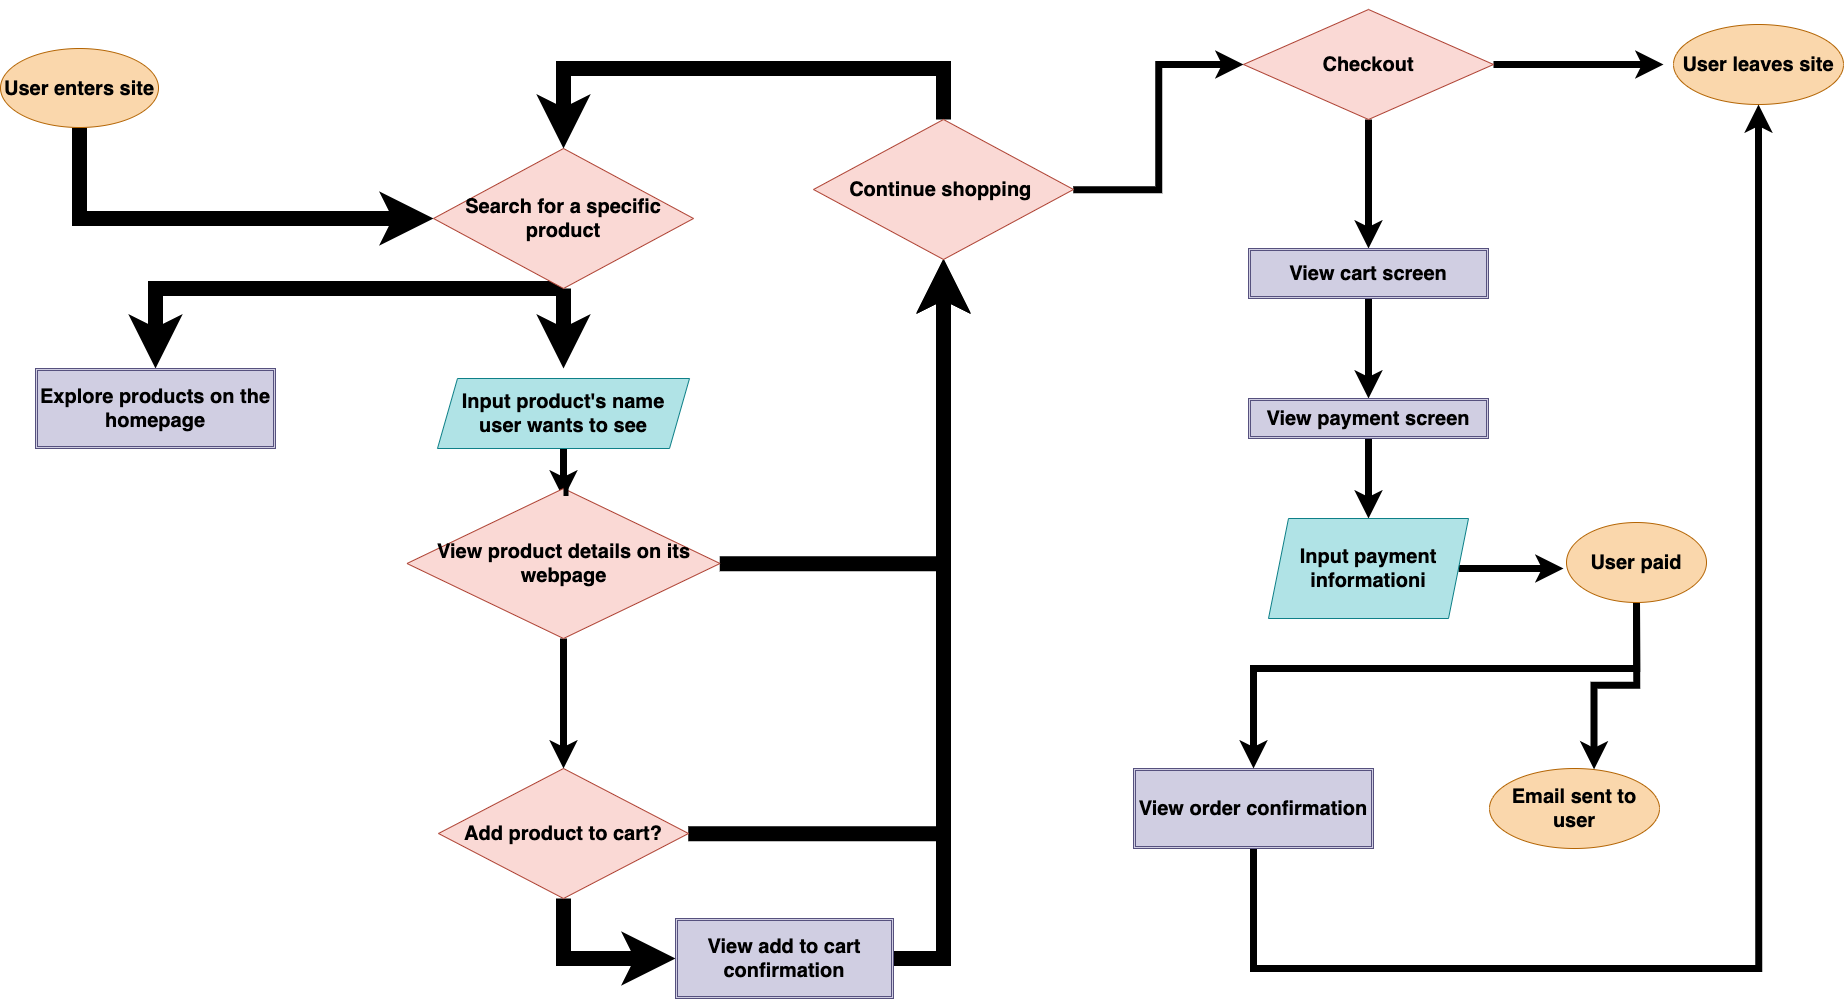

The diagram above was exported from draw.io. Its source (the exported page's mxGraphModel, read from the mxfile embedded in the PNG):
<mxGraphModel dx="2730" dy="1180" grid="1" gridSize="10" guides="1" tooltips="1" connect="1" arrows="1" fold="1" page="1" pageScale="1" pageWidth="850" pageHeight="1100" math="0" shadow="0">
  <root>
    <mxCell id="0" />
    <mxCell id="1" parent="0" />
    <mxCell id="69" style="edgeStyle=orthogonalEdgeStyle;rounded=0;orthogonalLoop=1;jettySize=auto;html=1;entryX=0;entryY=0.5;entryDx=0;entryDy=0;fontSize=20;fontColor=#000000;strokeWidth=15;" edge="1" parent="1" source="2" target="16">
      <mxGeometry relative="1" as="geometry">
        <Array as="points">
          <mxPoint x="-504" y="240" />
        </Array>
      </mxGeometry>
    </mxCell>
    <mxCell id="2" value="&lt;font color=&quot;#000000&quot; size=&quot;1&quot;&gt;&lt;b style=&quot;font-size: 20px&quot;&gt;User enters site&lt;/b&gt;&lt;/font&gt;" style="ellipse;whiteSpace=wrap;html=1;fillColor=#fad7ac;strokeColor=#b46504;" vertex="1" parent="1">
      <mxGeometry x="-583" y="70" width="158" height="79" as="geometry" />
    </mxCell>
    <mxCell id="10" value="&lt;font color=&quot;#000000&quot; size=&quot;1&quot;&gt;&lt;b style=&quot;font-size: 20px&quot;&gt;User leaves site&lt;/b&gt;&lt;/font&gt;" style="ellipse;whiteSpace=wrap;html=1;fillColor=#fad7ac;strokeColor=#b46504;" vertex="1" parent="1">
      <mxGeometry x="1090" y="46" width="170" height="80" as="geometry" />
    </mxCell>
    <mxCell id="41" style="edgeStyle=orthogonalEdgeStyle;rounded=0;orthogonalLoop=1;jettySize=auto;html=1;exitX=0.5;exitY=1;exitDx=0;exitDy=0;fontSize=20;fontColor=#000000;strokeWidth=15;" edge="1" parent="1" source="16">
      <mxGeometry relative="1" as="geometry">
        <mxPoint x="-19.999999999999773" y="390" as="targetPoint" />
      </mxGeometry>
    </mxCell>
    <mxCell id="73" style="edgeStyle=orthogonalEdgeStyle;rounded=0;orthogonalLoop=1;jettySize=auto;html=1;exitX=0.5;exitY=1;exitDx=0;exitDy=0;entryX=0.5;entryY=0;entryDx=0;entryDy=0;fontSize=20;fontColor=#000000;strokeWidth=15;" edge="1" parent="1" source="16" target="71">
      <mxGeometry relative="1" as="geometry">
        <Array as="points">
          <mxPoint x="-428" y="310" />
        </Array>
      </mxGeometry>
    </mxCell>
    <mxCell id="16" value="&lt;b&gt;Search for a specific product&lt;/b&gt;" style="rhombus;whiteSpace=wrap;html=1;fillColor=#fad9d5;strokeColor=#ae4132;fontSize=20;fontColor=#000000;" vertex="1" parent="1">
      <mxGeometry x="-150" y="170" width="260" height="140" as="geometry" />
    </mxCell>
    <mxCell id="56" style="edgeStyle=orthogonalEdgeStyle;rounded=0;orthogonalLoop=1;jettySize=auto;html=1;entryX=0;entryY=0.5;entryDx=0;entryDy=0;fontSize=20;fontColor=#000000;strokeWidth=15;" edge="1" parent="1" source="20" target="55">
      <mxGeometry relative="1" as="geometry" />
    </mxCell>
    <mxCell id="67" style="edgeStyle=orthogonalEdgeStyle;rounded=0;orthogonalLoop=1;jettySize=auto;html=1;fontSize=20;fontColor=#000000;strokeWidth=15;" edge="1" parent="1" source="20" target="57">
      <mxGeometry relative="1" as="geometry" />
    </mxCell>
    <mxCell id="20" value="&lt;b&gt;Add product to cart?&lt;/b&gt;" style="rhombus;whiteSpace=wrap;html=1;fillColor=#fad9d5;strokeColor=#ae4132;fontSize=20;fontColor=#000000;" vertex="1" parent="1">
      <mxGeometry x="-145" y="790" width="250" height="130" as="geometry" />
    </mxCell>
    <mxCell id="89" style="edgeStyle=orthogonalEdgeStyle;rounded=0;orthogonalLoop=1;jettySize=auto;html=1;fontSize=20;fontColor=#000000;strokeWidth=7;" edge="1" parent="1" source="21">
      <mxGeometry relative="1" as="geometry">
        <mxPoint x="1080.0000000000005" y="86" as="targetPoint" />
      </mxGeometry>
    </mxCell>
    <mxCell id="94" style="edgeStyle=orthogonalEdgeStyle;rounded=0;orthogonalLoop=1;jettySize=auto;html=1;fontSize=20;fontColor=#000000;strokeWidth=7;" edge="1" parent="1" source="21" target="22">
      <mxGeometry relative="1" as="geometry" />
    </mxCell>
    <mxCell id="21" value="&lt;b&gt;Checkout&lt;/b&gt;" style="rhombus;whiteSpace=wrap;html=1;fillColor=#fad9d5;strokeColor=#ae4132;fontSize=20;fontColor=#000000;" vertex="1" parent="1">
      <mxGeometry x="660" y="31" width="250" height="110" as="geometry" />
    </mxCell>
    <mxCell id="98" style="edgeStyle=orthogonalEdgeStyle;rounded=0;orthogonalLoop=1;jettySize=auto;html=1;fontSize=20;fontColor=#000000;strokeWidth=7;" edge="1" parent="1" source="22" target="23">
      <mxGeometry relative="1" as="geometry" />
    </mxCell>
    <mxCell id="22" value="&lt;b&gt;View cart screen&lt;/b&gt;" style="shape=ext;double=1;rounded=0;whiteSpace=wrap;html=1;fontSize=20;fillColor=#d0cee2;strokeColor=#56517e;fontColor=#000000;" vertex="1" parent="1">
      <mxGeometry x="665" y="270" width="240" height="50" as="geometry" />
    </mxCell>
    <mxCell id="99" style="edgeStyle=orthogonalEdgeStyle;rounded=0;orthogonalLoop=1;jettySize=auto;html=1;entryX=0.5;entryY=0;entryDx=0;entryDy=0;fontSize=20;fontColor=#000000;strokeWidth=7;" edge="1" parent="1" source="23" target="25">
      <mxGeometry relative="1" as="geometry" />
    </mxCell>
    <mxCell id="23" value="&lt;b&gt;View payment screen&lt;/b&gt;" style="shape=ext;double=1;rounded=0;whiteSpace=wrap;html=1;fontSize=20;fillColor=#d0cee2;strokeColor=#56517e;fontColor=#000000;" vertex="1" parent="1">
      <mxGeometry x="665" y="420" width="240" height="40" as="geometry" />
    </mxCell>
    <mxCell id="100" style="edgeStyle=orthogonalEdgeStyle;rounded=0;orthogonalLoop=1;jettySize=auto;html=1;fontSize=20;fontColor=#000000;strokeWidth=7;" edge="1" parent="1" source="25">
      <mxGeometry relative="1" as="geometry">
        <mxPoint x="980.0000000000005" y="590" as="targetPoint" />
      </mxGeometry>
    </mxCell>
    <mxCell id="25" value="&lt;font color=&quot;#000000&quot;&gt;&lt;b&gt;Input payment informationi&lt;/b&gt;&lt;/font&gt;" style="shape=parallelogram;perimeter=parallelogramPerimeter;whiteSpace=wrap;html=1;fixedSize=1;fontSize=20;fillColor=#b0e3e6;strokeColor=#0e8088;" vertex="1" parent="1">
      <mxGeometry x="685" y="540" width="200" height="100" as="geometry" />
    </mxCell>
    <mxCell id="26" value="&lt;font color=&quot;#000000&quot; size=&quot;1&quot;&gt;&lt;b style=&quot;font-size: 20px&quot;&gt;Email sent to user&lt;/b&gt;&lt;/font&gt;" style="ellipse;whiteSpace=wrap;html=1;fillColor=#fad7ac;strokeColor=#b46504;" vertex="1" parent="1">
      <mxGeometry x="906" y="790" width="170" height="80" as="geometry" />
    </mxCell>
    <mxCell id="96" style="edgeStyle=orthogonalEdgeStyle;rounded=0;orthogonalLoop=1;jettySize=auto;html=1;entryX=0.5;entryY=1;entryDx=0;entryDy=0;fontSize=20;fontColor=#000000;strokeWidth=7;" edge="1" parent="1" source="27" target="10">
      <mxGeometry relative="1" as="geometry">
        <Array as="points">
          <mxPoint x="670" y="990" />
          <mxPoint x="1175" y="990" />
        </Array>
      </mxGeometry>
    </mxCell>
    <mxCell id="27" value="&lt;b&gt;View order confirmation&lt;/b&gt;" style="shape=ext;double=1;rounded=0;whiteSpace=wrap;html=1;fontSize=20;fillColor=#d0cee2;strokeColor=#56517e;fontColor=#000000;" vertex="1" parent="1">
      <mxGeometry x="550" y="790" width="240" height="80" as="geometry" />
    </mxCell>
    <mxCell id="49" value="&lt;font color=&quot;#ffffff&quot;&gt;Yes&lt;/font&gt;" style="text;strokeColor=none;fillColor=none;html=1;fontSize=24;fontStyle=1;verticalAlign=middle;align=center;fontColor=#000000;" vertex="1" parent="1">
      <mxGeometry x="-8" y="320" width="100" height="40" as="geometry" />
    </mxCell>
    <mxCell id="53" style="edgeStyle=orthogonalEdgeStyle;rounded=0;orthogonalLoop=1;jettySize=auto;html=1;entryX=0.5;entryY=1;entryDx=0;entryDy=0;fontSize=20;fontColor=#000000;strokeWidth=15;" edge="1" parent="1" source="51">
      <mxGeometry relative="1" as="geometry">
        <mxPoint x="360" y="280" as="targetPoint" />
      </mxGeometry>
    </mxCell>
    <mxCell id="52" value="&lt;font color=&quot;#ffffff&quot;&gt;Yes&lt;/font&gt;" style="text;strokeColor=none;fillColor=none;html=1;fontSize=24;fontStyle=1;verticalAlign=middle;align=center;fontColor=#000000;" vertex="1" parent="1">
      <mxGeometry y="560" width="100" height="40" as="geometry" />
    </mxCell>
    <mxCell id="64" style="edgeStyle=orthogonalEdgeStyle;rounded=0;orthogonalLoop=1;jettySize=auto;html=1;fontSize=20;fontColor=#000000;strokeWidth=15;" edge="1" parent="1" source="55" target="57">
      <mxGeometry relative="1" as="geometry">
        <Array as="points">
          <mxPoint x="360" y="980" />
        </Array>
      </mxGeometry>
    </mxCell>
    <mxCell id="55" value="&lt;b&gt;View add to cart confirmation&lt;/b&gt;" style="shape=ext;double=1;rounded=0;whiteSpace=wrap;html=1;fontSize=20;fillColor=#d0cee2;strokeColor=#56517e;fontColor=#000000;" vertex="1" parent="1">
      <mxGeometry x="92" y="940" width="218" height="80" as="geometry" />
    </mxCell>
    <mxCell id="70" style="edgeStyle=orthogonalEdgeStyle;rounded=0;orthogonalLoop=1;jettySize=auto;html=1;entryX=0.5;entryY=0;entryDx=0;entryDy=0;fontSize=20;fontColor=#000000;strokeWidth=15;" edge="1" parent="1" source="57" target="16">
      <mxGeometry relative="1" as="geometry">
        <Array as="points">
          <mxPoint x="360" y="90" />
          <mxPoint x="-20" y="90" />
        </Array>
      </mxGeometry>
    </mxCell>
    <mxCell id="90" style="edgeStyle=orthogonalEdgeStyle;rounded=0;orthogonalLoop=1;jettySize=auto;html=1;entryX=0;entryY=0.5;entryDx=0;entryDy=0;fontSize=20;fontColor=#000000;strokeWidth=7;" edge="1" parent="1" source="57" target="21">
      <mxGeometry relative="1" as="geometry" />
    </mxCell>
    <mxCell id="57" value="&lt;b&gt;Continue shopping&amp;nbsp;&lt;/b&gt;" style="rhombus;whiteSpace=wrap;html=1;fillColor=#fad9d5;strokeColor=#ae4132;fontSize=20;fontColor=#000000;" vertex="1" parent="1">
      <mxGeometry x="230" y="141" width="260" height="140" as="geometry" />
    </mxCell>
    <mxCell id="66" value="&lt;font color=&quot;#ffffff&quot;&gt;Yes&lt;/font&gt;" style="text;strokeColor=none;fillColor=none;html=1;fontSize=24;fontStyle=1;verticalAlign=middle;align=center;fontColor=#000000;" vertex="1" parent="1">
      <mxGeometry x="-11" y="907" width="100" height="40" as="geometry" />
    </mxCell>
    <mxCell id="68" value="&lt;font color=&quot;#ffffff&quot;&gt;Yes&lt;/font&gt;" style="text;strokeColor=none;fillColor=none;html=1;fontSize=24;fontStyle=1;verticalAlign=middle;align=center;fontColor=#000000;" vertex="1" parent="1">
      <mxGeometry x="-30" y="710" width="100" height="30" as="geometry" />
    </mxCell>
    <mxCell id="71" value="&lt;b&gt;Explore products on the homepage&lt;/b&gt;" style="shape=ext;double=1;rounded=0;whiteSpace=wrap;html=1;fontSize=20;fillColor=#d0cee2;strokeColor=#56517e;fontColor=#000000;" vertex="1" parent="1">
      <mxGeometry x="-548" y="390" width="240" height="80" as="geometry" />
    </mxCell>
    <mxCell id="74" value="&lt;font color=&quot;#ffffff&quot;&gt;No&lt;/font&gt;" style="text;strokeColor=none;fillColor=none;html=1;fontSize=24;fontStyle=1;verticalAlign=middle;align=center;fontColor=#000000;" vertex="1" parent="1">
      <mxGeometry x="-390" y="260" width="100" height="40" as="geometry" />
    </mxCell>
    <mxCell id="79" style="edgeStyle=orthogonalEdgeStyle;rounded=0;orthogonalLoop=1;jettySize=auto;html=1;fontSize=20;fontColor=#000000;strokeWidth=7;" edge="1" parent="1" source="76">
      <mxGeometry relative="1" as="geometry">
        <mxPoint x="-20.000000000000227" y="520" as="targetPoint" />
      </mxGeometry>
    </mxCell>
    <mxCell id="76" value="&lt;font color=&quot;#000000&quot;&gt;&lt;b&gt;Input product's name user wants to see&lt;/b&gt;&lt;/font&gt;" style="shape=parallelogram;perimeter=parallelogramPerimeter;whiteSpace=wrap;html=1;fixedSize=1;fontSize=20;fillColor=#b0e3e6;strokeColor=#0e8088;" vertex="1" parent="1">
      <mxGeometry x="-146" y="400" width="252" height="70" as="geometry" />
    </mxCell>
    <mxCell id="81" style="edgeStyle=orthogonalEdgeStyle;rounded=0;orthogonalLoop=1;jettySize=auto;html=1;entryX=0.5;entryY=0;entryDx=0;entryDy=0;fontSize=20;fontColor=#000000;strokeWidth=7;" edge="1" parent="1" source="51" target="20">
      <mxGeometry relative="1" as="geometry" />
    </mxCell>
    <mxCell id="51" value="&lt;b&gt;View product details on its webpage&lt;/b&gt;" style="rhombus;whiteSpace=wrap;html=1;fillColor=#fad9d5;strokeColor=#ae4132;fontSize=20;fontColor=#000000;" vertex="1" parent="1">
      <mxGeometry x="-176.5" y="510" width="313" height="150" as="geometry" />
    </mxCell>
    <mxCell id="77" value="" style="edgeStyle=orthogonalEdgeStyle;rounded=0;orthogonalLoop=1;jettySize=auto;html=1;entryX=0.5;entryY=0;entryDx=0;entryDy=0;fontSize=20;fontColor=#000000;strokeWidth=15;endArrow=none;" edge="1" parent="1" target="51">
      <mxGeometry relative="1" as="geometry">
        <mxPoint x="-14.999999999999773" y="510" as="sourcePoint" />
        <mxPoint x="-14.999999999999773" y="660" as="targetPoint" />
      </mxGeometry>
    </mxCell>
    <mxCell id="83" value="&lt;font color=&quot;#ffffff&quot;&gt;No&lt;/font&gt;" style="text;strokeColor=none;fillColor=none;html=1;fontSize=24;fontStyle=1;verticalAlign=middle;align=center;fontColor=#000000;" vertex="1" parent="1">
      <mxGeometry x="190" y="530" width="100" height="40" as="geometry" />
    </mxCell>
    <mxCell id="84" value="&lt;font color=&quot;#ffffff&quot;&gt;No&lt;/font&gt;" style="text;strokeColor=none;fillColor=none;html=1;fontSize=24;fontStyle=1;verticalAlign=middle;align=center;fontColor=#000000;" vertex="1" parent="1">
      <mxGeometry x="180" y="800" width="100" height="40" as="geometry" />
    </mxCell>
    <mxCell id="85" value="&lt;font color=&quot;#ffffff&quot;&gt;Yes&lt;/font&gt;" style="text;strokeColor=none;fillColor=none;html=1;fontSize=24;fontStyle=1;verticalAlign=middle;align=center;fontColor=#000000;" vertex="1" parent="1">
      <mxGeometry x="230" y="101" width="100" height="40" as="geometry" />
    </mxCell>
    <mxCell id="91" value="&lt;font color=&quot;#ffffff&quot;&gt;No&lt;/font&gt;" style="text;strokeColor=none;fillColor=none;html=1;fontSize=24;fontStyle=1;verticalAlign=middle;align=center;fontColor=#000000;" vertex="1" parent="1">
      <mxGeometry x="460" y="149" width="100" height="40" as="geometry" />
    </mxCell>
    <mxCell id="92" value="&lt;font color=&quot;#ffffff&quot;&gt;No&lt;/font&gt;" style="text;strokeColor=none;fillColor=none;html=1;fontSize=24;fontStyle=1;verticalAlign=middle;align=center;fontColor=#000000;" vertex="1" parent="1">
      <mxGeometry x="911" y="22" width="100" height="40" as="geometry" />
    </mxCell>
    <mxCell id="102" style="edgeStyle=orthogonalEdgeStyle;rounded=0;orthogonalLoop=1;jettySize=auto;html=1;fontSize=20;fontColor=#000000;strokeWidth=7;" edge="1" parent="1" source="95" target="27">
      <mxGeometry relative="1" as="geometry">
        <Array as="points">
          <mxPoint x="1053" y="690" />
          <mxPoint x="670" y="690" />
        </Array>
      </mxGeometry>
    </mxCell>
    <mxCell id="104" style="edgeStyle=orthogonalEdgeStyle;rounded=0;orthogonalLoop=1;jettySize=auto;html=1;entryX=0.615;entryY=0.012;entryDx=0;entryDy=0;entryPerimeter=0;fontSize=20;fontColor=#000000;strokeWidth=7;" edge="1" parent="1" source="95" target="26">
      <mxGeometry relative="1" as="geometry" />
    </mxCell>
    <mxCell id="95" value="&lt;font color=&quot;#000000&quot; size=&quot;1&quot;&gt;&lt;b style=&quot;font-size: 20px&quot;&gt;User paid&lt;/b&gt;&lt;/font&gt;" style="ellipse;whiteSpace=wrap;html=1;fillColor=#fad7ac;strokeColor=#b46504;" vertex="1" parent="1">
      <mxGeometry x="983" y="544" width="140" height="80" as="geometry" />
    </mxCell>
  </root>
</mxGraphModel>